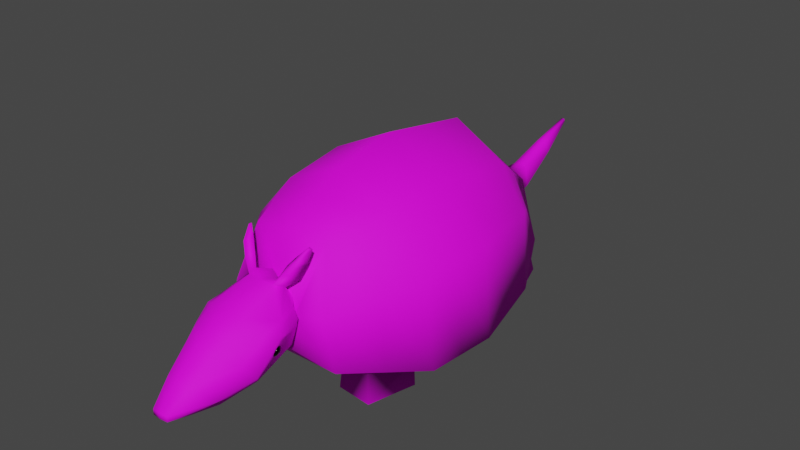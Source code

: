 # Source: dilloRig.blend  (saved by Blender 2.80.51; exported with 4.5.12 LTS)
import bpy
from mathutils import Matrix  # noqa: F401  (used for matrix-valued properties, if any)

bpy.ops.wm.read_factory_settings(use_empty=True)
scene = bpy.context.scene
scene.name = 'Scene'

# ---- collections
col_collection = bpy.data.collections.new('Collection'); scene.collection.children.link(col_collection)

# ---- images (referenced by path relative to the original .blend; pixels are not part of the script)
import os
ASSET_DIR = os.environ.get("B2B_ASSET_DIR", "")  # directory of the original .blend (textures are referenced by path, not embedded)
HERE = os.path.dirname(os.path.abspath(__file__))  # packed textures are extracted next to this script under _unpacked/

def load_image(name, relpath, width, height, colorspace="sRGB"):
    """Load a texture the original file referenced (path relative to the .blend, or extracted next to this script)."""
    p = next((c for c in (os.path.join(HERE, relpath), os.path.join(ASSET_DIR, relpath)) if relpath and os.path.exists(c)), "")
    if p:
        img = bpy.data.images.load(p, check_existing=True)
        img.name = name
    else:  # same state as the original file: an image datablock whose file is absent (Cycles renders it pink)
        img = bpy.data.images.new(name, width, height)
        img.source = "FILE"
        img.filepath = "//" + (relpath or name)
    img.colorspace_settings.name = colorspace
    return img
img_dillodiffuse_baked = load_image('DilloDiffuse_Baked', 'DilloDiffuse_Baked.png', 1024, 1024, 'sRGB')

# ---- materials (node trees are filled in below, after node groups)
mat_dillomat = bpy.data.materials.new('DilloMat')
mat_dillomat.roughness = 0.25
mat_eyemat = bpy.data.materials.new('EyeMat')
mat_eyemat.roughness = 0.25
mat_eyelid = bpy.data.materials.new('Eyelid')
mat_eyelid.roughness = 0.25

# ---- material node trees
mat_dillomat.use_nodes = True; mat_dillomat.node_tree.nodes.clear()
_N = mat_dillomat.node_tree.nodes; _L = mat_dillomat.node_tree.links
n0 = _N.new('ShaderNodeOutputMaterial'); n0.name = 'Material Output'; n0.location = (517, 300)
n1 = _N.new('ShaderNodeBsdfPrincipled'); n1.name = 'Principled BSDF'; n1.location = (227, 300)
n1.distribution = 'GGX'
n1.subsurface_method = 'BURLEY'
n1.inputs[2].default_value = 0.7508
n1.inputs[3].default_value = 1.45
n1.inputs[13].default_value = 0.2405
n2 = _N.new('ShaderNodeTexImage'); n2.name = 'Image Texture.002'; n2.location = (-144, 261)
n2.image = img_dillodiffuse_baked
_L.new(n1.outputs[0], n0.inputs[0])
_L.new(n2.outputs[0], n1.inputs[0])
n0.is_active_output = True
mat_eyemat.use_nodes = True; mat_eyemat.node_tree.nodes.clear()
_N = mat_eyemat.node_tree.nodes; _L = mat_eyemat.node_tree.links
n0 = _N.new('ShaderNodeOutputMaterial'); n0.name = 'Material Output'; n0.location = (300, 300)
n1 = _N.new('ShaderNodeBsdfPrincipled'); n1.name = 'Principled BSDF'; n1.location = (10, 300)
n1.distribution = 'GGX'
n1.subsurface_method = 'BURLEY'
n1.inputs[0].default_value = (0.0, 0.0, 0.0, 1.0)
n1.inputs[1].default_value = 0.593
n1.inputs[2].default_value = 0.1683
n1.inputs[3].default_value = 1.45
_L.new(n1.outputs[0], n0.inputs[0])
n0.is_active_output = True
mat_eyelid.use_nodes = True; mat_eyelid.node_tree.nodes.clear()
_N = mat_eyelid.node_tree.nodes; _L = mat_eyelid.node_tree.links
n0 = _N.new('ShaderNodeOutputMaterial'); n0.name = 'Material Output'; n0.location = (300, 300)
n1 = _N.new('ShaderNodeBsdfPrincipled'); n1.name = 'Principled BSDF'; n1.location = (10, 300)
n1.distribution = 'GGX'
n1.subsurface_method = 'BURLEY'
n1.inputs[3].default_value = 1.45
_L.new(n1.outputs[0], n0.inputs[0])
n0.is_active_output = True

# ---- world
world_world = bpy.data.worlds.new('World'); scene.world = world_world
world_world.use_nodes = True; world_world.node_tree.nodes.clear()
_N = world_world.node_tree.nodes; _L = world_world.node_tree.links
n0 = _N.new('ShaderNodeOutputWorld'); n0.name = 'World Output'; n0.location = (300, 300)
n1 = _N.new('ShaderNodeBackground'); n1.name = 'Background'; n1.location = (10, 300)
n1.inputs[0].default_value = (0.05088, 0.05088, 0.05088, 1.0)
_L.new(n1.outputs[0], n0.inputs[0])
n0.is_active_output = True
world_world.color = (0.05088, 0.05088, 0.05088)
world_world.use_sun_shadow = False
world_world.sun_shadow_jitter_overblur = 0.0

# ---- meshes
me_cube_001 = bpy.data.meshes.new('Cube.001')
me_cube_001.from_pydata([(0.7152, -1.573, 0.4137), (0.4486, -1.382, 1.616), (1.389, 0.0137, 0.3165), (0.7318, 0.07875, 1.846), (0.6984, 1.878, 0.469), (0.2832, 2.191, 1.007), (1.246, 0.05148, 1.32), (0.5954, -1.587, 0.9885), (0.4534, 2.077, 0.7245), (0.1695, -2.564, 0.3593), (0.09537, -3.115, 0.4976), (0.3486, -1.781, 0.7013), (0.1486, -1.719, 1.335), (0.3194, -2.214, 0.4998), (0.186, -2.606, 0.9102), (0.09574, -3.116, 0.4386), (0.4483, -2.331, 0.6479), (0.3767, -1.711, 0.9704), (0.4904, -2.194, 0.8365), (0.2206, -2.244, 1.156), (0.4944, -2.061, 0.9722), (0.3718, -2.444, 0.7942), (0.359, -1.717, 0.8701), (0.4145, -2.096, 0.7377), (0.4198, -1.963, 0.8729), (1.277, -0.7551, 0.2654), (0.6655, -0.7088, 1.777), (1.128, -0.7282, 1.244), (1.109, 1.089, 0.3107), (0.6442, 1.214, 1.65), (0.9926, 1.161, 1.188), (0.198, -1.699, 0.5738), (0.2452, -1.641, 1.141), (0.2834, -1.668, 0.9322), (0.5593, 1.089, 0.3107), (0.9224, 1.089, 0.3107), (1.108, 0.0137, 0.3165), (0.5991, 0.0137, 0.3165), (1.023, -0.7551, 0.2654), (0.6229, -0.7551, 0.2654), (0.5829, 1.878, 0.4526), (0.3699, 1.879, 0.4223), (0.4769, -1.204, 0.3467), (0.8324, -1.239, 0.3531), (0.4414, 1.517, 0.3166), (0.7323, 1.57, 0.3545), (0.1832, 2.066, 0.6959), (1.044, -0.7675, 0.001069), (0.5419, -0.7695, 0.002577), (0.4893, -1.281, 0.002454), (0.9061, -1.324, 0.001668), (0.2342, -1.717, 1.26), (0.6365, 1.983, 0.003286), (0.3341, 1.974, 0.003908), (0.4192, 1.604, -0.0003044), (0.7462, 1.67, 0.0008183), (0.111, 2.202, 0.9833), (0.1551, 2.498, 0.7818), (0.0795, 2.548, 0.9964), (0.1067, 3.008, 1.042), (0.05297, 3.005, 1.163), (0.02907, 3.483, 1.288), (0.01933, 3.482, 1.317), (0.1573, -1.805, 1.295), (0.1773, -1.696, 1.277), (0.386, -1.525, 1.664), (0.4272, -1.525, 1.651), (0.3951, -1.558, 1.66), (0.4047, -1.517, 1.648), (0.2636, -1.622, 1.37), (0.3292, -1.561, 1.514), (0.3973, -1.563, 1.507), (0.3438, -1.632, 1.344), (0.263, -1.75, 1.425), (0.3463, -1.682, 1.545), (0.2964, -1.601, 1.567), (0.2166, -1.66, 1.466), (1.333, -0.3707, 0.291), (0.6986, -0.315, 1.811), (1.187, -0.3384, 1.282), (0.611, -0.3707, 0.291), (1.066, -0.3707, 0.291), (1.249, 0.5512, 0.3136), (0.688, 0.6462, 1.748), (1.119, 0.6064, 1.254), (0.5792, 0.5512, 0.3136), (1.015, 0.5512, 0.3136), (0.9038, 1.483, 0.3899), (0.4637, 1.702, 1.328), (0.723, 1.619, 0.9564), (0.5555, -1.05, 1.695), (0.8985, -1.098, 1.134), (0.9937, -1.168, 0.3402), (0.3373, -1.573, 0.4137), (0.3611, 2.073, 0.7147), (0.2322, 2.179, 0.9543), (0.2444, -2.389, 0.4295), (0.2858, -2.676, 0.5113), (0.2478, -2.797, 0.6338), (0.1473, -2.877, 0.7042), (0.4119, -2.126, 1.044), (0.3962, -2.293, 0.9165), (0.3277, -1.713, 1.07), (0.4064, -1.945, 1.07), (0.3334, -2.006, 0.5967), (0.1298, -2.857, 0.3949), (0.3673, -2.255, 0.5511), (0.2673, -2.532, 0.4672), (0.2046, -2.45, 1.03), (0.2639, -1.654, 1.039), (0.2309, -1.846, 1.235), (0.0, -1.573, 0.4137), (0.0, -1.391, 1.681), (0.0, 0.0137, 0.3165), (0.0, 0.08925, 2.205), (-0.7152, -1.573, 0.4137), (-0.4486, -1.382, 1.616), (-1.389, 0.0137, 0.3165), (-0.7318, 0.07875, 1.846), (0.0, 1.88, 0.3697), (-0.6984, 1.878, 0.469), (-0.2832, 2.191, 1.007), (-1.246, 0.05148, 1.32), (-0.5954, -1.587, 0.9885), (0.0, 2.031, 0.6166), (-0.4534, 2.077, 0.7245), (0.0, -1.648, 1.352), (0.0, -1.823, 0.5428), (0.0, -3.12, 0.5011), (0.0, -2.57, 0.3336), (-0.1695, -2.564, 0.3593), (-0.09537, -3.115, 0.4976), (-0.3486, -1.781, 0.7013), (-0.1486, -1.719, 1.335), (0.0, -2.632, 0.9726), (0.0, -2.186, 0.4209), (-0.3194, -2.214, 0.4998), (-0.186, -2.606, 0.9102), (-0.09574, -3.116, 0.4386), (0.0, -3.125, 0.436), (-0.4483, -2.331, 0.6479), (-0.3767, -1.711, 0.9704), (-0.4904, -2.194, 0.8365), (-0.2206, -2.244, 1.156), (-0.4944, -2.061, 0.9722), (0.0, -2.234, 1.212), (-0.3718, -2.444, 0.7942), (-0.359, -1.717, 0.8701), (-0.4145, -2.096, 0.7377), (-0.4198, -1.963, 0.8729), (0.0, -0.7551, 0.2654), (0.0, -0.7014, 2.068), (-1.277, -0.7551, 0.2654), (-0.6655, -0.7088, 1.777), (-1.128, -0.7282, 1.244), (-1.109, 1.089, 0.3107), (-0.6442, 1.214, 1.65), (0.0, 1.234, 2.014), (0.0, 1.089, 0.3107), (-0.9926, 1.161, 1.188), (0.0, -1.699, 0.5359), (0.0, -1.57, 1.222), (-0.198, -1.699, 0.5738), (-0.2452, -1.641, 1.141), (-0.2834, -1.668, 0.9322), (-0.5593, 1.089, 0.3107), (-0.9224, 1.089, 0.3107), (-1.108, 0.0137, 0.3165), (-0.5991, 0.0137, 0.3165), (-1.023, -0.7551, 0.2654), (-0.6229, -0.7551, 0.2654), (-0.5829, 1.878, 0.4526), (-0.3699, 1.879, 0.4223), (-0.4769, -1.204, 0.3467), (-0.8324, -1.239, 0.3531), (-0.4414, 1.517, 0.3166), (-0.7323, 1.57, 0.3545), (0.0, 1.471, 0.3392), (0.0, 2.253, 1.079), (-0.1832, 2.066, 0.6959), (-1.044, -0.7675, 0.001069), (-0.5419, -0.7695, 0.002577), (-0.4893, -1.281, 0.002454), (-0.9061, -1.324, 0.001668), (-0.2342, -1.717, 1.26), (-0.6365, 1.983, 0.003286), (-0.3341, 1.974, 0.003908), (-0.4192, 1.604, -0.0003044), (-0.7462, 1.67, 0.0008183), (0.0, 2.226, 1.017), (-0.111, 2.202, 0.9833), (0.0, 2.474, 0.6269), (-0.1551, 2.498, 0.7818), (0.0, 2.563, 1.033), (-0.0795, 2.548, 0.9964), (0.0, 3.02, 0.914), (-0.1067, 3.008, 1.042), (0.0, 3.007, 1.183), (-0.05297, 3.005, 1.163), (0.0, 3.484, 1.284), (-0.02907, 3.483, 1.288), (0.0, 3.482, 1.32), (-0.01933, 3.482, 1.317), (-0.1573, -1.805, 1.295), (-0.1773, -1.696, 1.277), (-0.386, -1.525, 1.664), (-0.4272, -1.525, 1.651), (-0.3951, -1.558, 1.66), (-0.4047, -1.517, 1.648), (-0.2636, -1.622, 1.37), (-0.3292, -1.561, 1.514), (-0.3973, -1.563, 1.507), (-0.3438, -1.632, 1.344), (-0.263, -1.75, 1.425), (-0.3463, -1.682, 1.545), (-0.2964, -1.601, 1.567), (-0.2166, -1.66, 1.466), (0.0, -0.3061, 2.136), (-1.333, -0.3707, 0.291), (0.0, -0.3707, 0.291), (-0.6986, -0.315, 1.811), (-1.187, -0.3384, 1.282), (-0.611, -0.3707, 0.291), (-1.066, -0.3707, 0.291), (0.0, 0.6615, 2.109), (-1.249, 0.5512, 0.3136), (-0.688, 0.6462, 1.748), (0.0, 0.5512, 0.3136), (-1.119, 0.6064, 1.254), (-0.5792, 0.5512, 0.3136), (-1.015, 0.5512, 0.3136), (-0.9038, 1.483, 0.3899), (-0.4637, 1.702, 1.328), (-0.723, 1.619, 0.9564), (0.0, 1.777, 1.516), (-0.5555, -1.05, 1.695), (0.0, -1.056, 1.869), (-0.8985, -1.098, 1.134), (-0.9937, -1.168, 0.3402), (0.0, -1.185, 0.3433), (-0.3373, -1.573, 0.4137), (-0.3611, 2.073, 0.7147), (-0.2322, 2.179, 0.9543), (0.0, -2.378, 0.3772), (-0.2444, -2.389, 0.4295), (-0.2858, -2.676, 0.5113), (-0.2478, -2.797, 0.6338), (-0.1473, -2.877, 0.7042), (0.0, -2.892, 0.7406), (-0.4119, -2.126, 1.044), (-0.3962, -2.293, 0.9165), (-0.3277, -1.713, 1.07), (-0.4064, -1.945, 1.07), (0.0, -1.985, 0.4883), (-0.3334, -2.006, 0.5967), (-0.1298, -2.857, 0.3949), (-0.3673, -2.255, 0.5511), (-0.2673, -2.532, 0.4672), (0.0, -2.902, 0.3863), (0.0, -2.442, 1.087), (-0.2046, -2.45, 1.03), (-0.2639, -1.654, 1.039), (-0.2309, -1.846, 1.235), (0.0, -1.824, 1.31), (0.4404, -2.006, 0.798), (0.4193, -1.994, 0.8077), (0.4065, -2.016, 0.814), (0.4304, -2.019, 0.7692), (0.4052, -2.012, 0.767), (0.3966, -2.029, 0.7852), (0.4322, -2.049, 0.7549), (0.4077, -2.054, 0.7468), (0.3984, -2.058, 0.7709), (0.4446, -2.078, 0.7635), (0.4253, -2.095, 0.7588), (0.4108, -2.088, 0.7794), (0.4096, -2.06, 0.8132), (0.4604, -2.09, 0.7899), (0.4477, -2.112, 0.7962), (0.4266, -2.099, 0.8058), (0.4574, -2.046, 0.7906), (0.4704, -2.077, 0.8187), (0.4618, -2.094, 0.8369), (0.4366, -2.087, 0.8346), (0.4686, -2.047, 0.833), (0.4593, -2.052, 0.8571), (0.4348, -2.057, 0.8489), (0.4562, -2.018, 0.8244), (0.4417, -2.011, 0.845), (0.4224, -2.028, 0.8404), (-0.4404, -2.006, 0.798), (-0.4193, -1.994, 0.8077), (-0.4065, -2.016, 0.814), (-0.4304, -2.019, 0.7692), (-0.4052, -2.012, 0.767), (-0.3966, -2.029, 0.7852), (-0.4322, -2.049, 0.7549), (-0.4077, -2.054, 0.7468), (-0.3984, -2.058, 0.7709), (-0.4446, -2.078, 0.7635), (-0.4253, -2.095, 0.7588), (-0.4108, -2.088, 0.7794), (-0.4096, -2.06, 0.8132), (-0.4604, -2.09, 0.7899), (-0.4477, -2.112, 0.7962), (-0.4266, -2.099, 0.8058), (-0.4574, -2.046, 0.7906), (-0.4704, -2.077, 0.8187), (-0.4618, -2.094, 0.8369), (-0.4366, -2.087, 0.8346), (-0.4686, -2.047, 0.833), (-0.4593, -2.052, 0.8571), (-0.4348, -2.057, 0.8489), (-0.4562, -2.018, 0.8244), (-0.4417, -2.011, 0.845), (-0.4224, -2.028, 0.8404)], [], [(157, 29, 88, 234), (27, 26, 90, 91), (150, 39, 42, 239), (26, 151, 236, 90), (189, 56, 58, 193), (89, 87, 4, 8), (87, 45, 40, 4), (88, 89, 8, 5), (119, 124, 46, 41), (25, 27, 91, 92), (15, 139, 258, 105), (21, 14, 99, 98), (13, 135, 253, 104), (14, 134, 248, 99), (96, 243, 135, 13), (105, 107, 97, 15), (19, 108, 101, 100), (96, 107, 105, 9), (10, 128, 139, 15), (20, 24, 22, 17), (75, 74, 67, 65), (12, 126, 263, 63), (18, 23, 24, 20), (19, 145, 259, 108), (97, 98, 10, 15), (77, 79, 27, 25), (24, 11, 22), (104, 23, 106, 13), (78, 217, 151, 26), (219, 80, 39, 150), (79, 78, 26, 27), (83, 84, 30, 29), (82, 86, 35, 28), (84, 82, 28, 30), (224, 83, 29, 157), (21, 16, 18, 101), (111, 93, 31, 160), (1, 112, 161, 32), (0, 7, 33, 31), (7, 1, 32, 109, 33), (11, 127, 160, 31), (22, 33, 17), (17, 33, 109, 102), (126, 12, 64, 32, 161), (41, 40, 52, 53), (95, 56, 178, 5), (43, 38, 25, 92), (43, 42, 49, 50), (86, 36, 37, 85), (85, 37, 113, 227), (45, 35, 34, 44), (41, 44, 177, 119), (80, 37, 36, 81), (81, 36, 2, 77), (47, 50, 49, 48), (177, 44, 34, 158), (46, 56, 95, 94), (42, 39, 48, 49), (39, 38, 47, 48), (38, 43, 50, 47), (110, 103, 51), (32, 64, 51), (51, 103, 102), (52, 55, 54, 53), (44, 41, 53, 54), (45, 44, 54, 55), (40, 45, 55, 52), (193, 58, 60, 197), (56, 189, 178), (46, 124, 191, 57), (56, 46, 57, 58), (197, 60, 62, 201), (57, 191, 195, 59), (58, 57, 59, 60), (199, 201, 62, 61), (59, 195, 199, 61), (60, 59, 61, 62), (65, 67, 66), (71, 70, 68, 66), (63, 19, 110), (66, 68, 65), (74, 71, 66, 67), (70, 75, 65, 68), (64, 12, 76, 69), (69, 76, 75, 70), (63, 51, 72, 73), (73, 72, 71, 74), (51, 64, 69, 72), (72, 69, 70, 71), (12, 63, 73, 76), (76, 73, 74, 75), (38, 81, 77, 25), (39, 80, 81, 38), (6, 3, 78, 79), (113, 37, 80, 219), (3, 114, 217, 78), (2, 6, 79, 77), (34, 85, 227, 158), (35, 86, 85, 34), (114, 3, 83, 224), (6, 2, 82, 84), (2, 36, 86, 82), (3, 6, 84, 83), (29, 30, 89, 88), (30, 28, 87, 89), (28, 35, 45, 87), (234, 88, 5, 178), (0, 43, 92), (92, 91, 7, 0), (90, 236, 112, 1), (91, 90, 1, 7), (42, 93, 111, 239), (41, 46, 94, 40), (93, 42, 43, 0), (31, 93, 0), (94, 8, 4, 40), (94, 95, 5, 8), (11, 31, 33, 22), (23, 104, 11, 24), (16, 21, 98, 97), (13, 106, 107, 96), (9, 129, 243, 96), (99, 248, 128, 10), (98, 99, 10), (102, 103, 20, 17), (103, 100, 20), (100, 101, 18, 20), (104, 253, 127, 11), (23, 18, 16, 106), (14, 21, 101, 108), (107, 106, 16, 97), (105, 258, 129, 9), (108, 259, 134, 14), (19, 100, 103, 110), (102, 109, 32, 51), (51, 63, 110), (63, 263, 145, 19), (157, 234, 232, 156), (154, 237, 235, 153), (150, 239, 173, 170), (153, 235, 236, 151), (189, 193, 194, 190), (233, 125, 120, 231), (231, 120, 171, 176), (232, 121, 125, 233), (119, 172, 179, 124), (152, 238, 237, 154), (138, 255, 258, 139), (146, 246, 247, 137), (136, 254, 253, 135), (137, 247, 248, 134), (244, 136, 135, 243), (255, 138, 245, 257), (143, 249, 250, 260), (244, 130, 255, 257), (131, 138, 139, 128), (144, 141, 147, 149), (215, 205, 207, 214), (133, 203, 263, 126), (142, 144, 149, 148), (143, 260, 259, 145), (245, 138, 131, 246), (218, 152, 154, 221), (149, 147, 132), (254, 136, 256, 148), (220, 153, 151, 217), (219, 150, 170, 222), (221, 154, 153, 220), (226, 156, 159, 228), (225, 155, 166, 230), (228, 159, 155, 225), (224, 157, 156, 226), (146, 250, 142, 140), (111, 160, 162, 240), (116, 163, 161, 112), (115, 162, 164, 123), (123, 164, 261, 163, 116), (132, 162, 160, 127), (147, 141, 164), (141, 251, 261, 164), (126, 161, 163, 204, 133), (172, 186, 185, 171), (242, 121, 178, 190), (174, 238, 152, 169), (174, 183, 182, 173), (230, 229, 168, 167), (229, 227, 113, 168), (176, 175, 165, 166), (172, 119, 177, 175), (222, 223, 167, 168), (223, 218, 117, 167), (180, 181, 182, 183), (177, 158, 165, 175), (179, 241, 242, 190), (173, 182, 181, 170), (170, 181, 180, 169), (169, 180, 183, 174), (262, 184, 252), (163, 184, 204), (184, 251, 252), (185, 186, 187, 188), (175, 187, 186, 172), (176, 188, 187, 175), (171, 185, 188, 176), (193, 197, 198, 194), (190, 178, 189), (179, 192, 191, 124), (190, 194, 192, 179), (197, 201, 202, 198), (192, 196, 195, 191), (194, 198, 196, 192), (199, 200, 202, 201), (196, 200, 199, 195), (198, 202, 200, 196), (205, 206, 207), (211, 206, 208, 210), (203, 262, 143), (206, 205, 208), (214, 207, 206, 211), (210, 208, 205, 215), (204, 209, 216, 133), (209, 210, 215, 216), (203, 213, 212, 184), (213, 214, 211, 212), (184, 212, 209, 204), (212, 211, 210, 209), (133, 216, 213, 203), (216, 215, 214, 213), (169, 152, 218, 223), (170, 169, 223, 222), (122, 221, 220, 118), (113, 219, 222, 168), (118, 220, 217, 114), (117, 218, 221, 122), (165, 158, 227, 229), (166, 165, 229, 230), (114, 224, 226, 118), (122, 228, 225, 117), (117, 225, 230, 167), (118, 226, 228, 122), (156, 232, 233, 159), (159, 233, 231, 155), (155, 231, 176, 166), (234, 178, 121, 232), (115, 238, 174), (238, 115, 123, 237), (235, 116, 112, 236), (237, 123, 116, 235), (173, 239, 111, 240), (172, 171, 241, 179), (240, 115, 174, 173), (162, 115, 240), (241, 171, 120, 125), (241, 125, 121, 242), (132, 147, 164, 162), (148, 149, 132, 254), (140, 245, 246, 146), (136, 244, 257, 256), (130, 244, 243, 129), (247, 131, 128, 248), (246, 131, 247), (251, 141, 144, 252), (252, 144, 249), (249, 144, 142, 250), (254, 132, 127, 253), (148, 256, 140, 142), (137, 260, 250, 146), (257, 245, 140, 256), (255, 130, 129, 258), (260, 137, 134, 259), (143, 262, 252, 249), (251, 184, 163, 261), (184, 262, 203), (203, 143, 145, 263), (266, 265, 268, 269), (264, 280, 267), (276, 266, 269), (265, 264, 267, 268), (269, 268, 271, 272), (267, 280, 270), (276, 269, 272), (268, 267, 270, 271), (272, 271, 274, 275), (270, 280, 273), (276, 272, 275), (271, 270, 273, 274), (275, 274, 278, 279), (273, 280, 277), (276, 275, 279), (274, 273, 277, 278), (278, 277, 281, 282), (279, 278, 282, 283), (277, 280, 281), (276, 279, 283), (276, 283, 286), (282, 281, 284, 285), (283, 282, 285, 286), (281, 280, 284), (276, 286, 289), (285, 284, 287, 288), (286, 285, 288, 289), (284, 280, 287), (276, 289, 266), (288, 287, 264, 265), (289, 288, 265, 266), (287, 280, 264), (292, 295, 294, 291), (290, 293, 306), (302, 295, 292), (291, 294, 293, 290), (295, 298, 297, 294), (293, 296, 306), (302, 298, 295), (294, 297, 296, 293), (298, 301, 300, 297), (296, 299, 306), (302, 301, 298), (297, 300, 299, 296), (301, 305, 304, 300), (299, 303, 306), (302, 305, 301), (300, 304, 303, 299), (304, 308, 307, 303), (305, 309, 308, 304), (303, 307, 306), (302, 309, 305), (302, 312, 309), (308, 311, 310, 307), (309, 312, 311, 308), (307, 310, 306), (302, 315, 312), (311, 314, 313, 310), (312, 315, 314, 311), (310, 313, 306), (302, 292, 315), (314, 291, 290, 313), (315, 292, 291, 314), (313, 290, 306)])
me_cube_001.polygons.foreach_set('use_smooth', [True] * 338)
me_cube_001.polygons.foreach_set('material_index', [0, 0, 0, 0, 0, 0, 0, 0, 0, 0, 0, 0, 0, 0, 0, 0, 0, 0, 0, 0, 0, 0, 0, 0, 0, 0, 0, 0, 0, 0, 0, 0, 0, 0, 0, 0, 0, 0, 0, 0, 0, 0, 0, 0, 0, 0, 0, 0, 0, 0, 0, 0, 0, 0, 0, 0, 0, 0, 0, 0, 0, 0, 0, 0, 0, 0, 0, 0, 0, 0, 0, 0, 0, 0, 0, 0, 0, 0, 0, 0, 0, 0, 0, 0, 0, 0, 0, 0, 0, 0, 0, 0, 0, 0, 0, 0, 0, 0, 0, 0, 0, 0, 0, 0, 0, 0, 0, 0, 0, 0, 0, 0, 0, 0, 0, 0, 0, 0, 0, 0, 0, 0, 0, 0, 0, 0, 0, 0, 0, 0, 0, 0, 0, 0, 0, 0, 0, 0, 0, 0, 0, 0, 0, 0, 0, 0, 0, 0, 0, 0, 0, 0, 0, 0, 0, 0, 0, 0, 0, 0, 0, 0, 0, 0, 0, 0, 0, 0, 0, 0, 0, 0, 0, 0, 0, 0, 0, 0, 0, 0, 0, 0, 0, 0, 0, 0, 0, 0, 0, 0, 0, 0, 0, 0, 0, 0, 0, 0, 0, 0, 0, 0, 0, 0, 0, 0, 0, 0, 0, 0, 0, 0, 0, 0, 0, 0, 0, 0, 0, 0, 0, 0, 0, 0, 0, 0, 0, 0, 0, 0, 0, 0, 0, 0, 0, 0, 0, 0, 0, 0, 0, 0, 0, 0, 0, 0, 0, 0, 0, 0, 0, 0, 0, 0, 0, 0, 0, 0, 0, 0, 0, 0, 0, 0, 0, 0, 0, 0, 0, 0, 0, 0, 0, 0, 1, 1, 1, 1, 1, 1, 1, 1, 1, 1, 1, 1, 1, 1, 1, 1, 1, 1, 1, 1, 1, 1, 1, 1, 1, 1, 1, 1, 1, 1, 1, 1, 1, 1, 1, 1, 1, 1, 1, 1, 1, 1, 1, 1, 1, 1, 1, 1, 1, 1, 1, 1, 1, 1, 1, 1, 1, 1, 1, 1, 1, 1, 1, 1])
_uv = me_cube_001.uv_layers.new(name='UVMap')
_uv.uv.foreach_set('vector', [0.02359, 0.6222, 0.1574, 0.6094, 0.1775, 0.7163, 0.08796, 0.7511, 0.2793, 0.2883, 0.1653, 0.2806, 0.1678, 0.2193, 0.2791, 0.2134, 0.7147, 0.1934, 0.6041, 0.1935, 0.63, 0.1126, 0.7146, 0.1158, 0.1653, 0.2806, 0.03914, 0.2574, 0.0699, 0.1883, 0.1678, 0.2193, 0.8729, 0.3358, 0.8919, 0.3277, 0.8987, 0.3902, 0.8834, 0.3951, 0.2621, 0.7064, 0.3775, 0.7026, 0.3366, 0.7797, 0.2671, 0.8161, 0.5544, 0.5922, 0.5859, 0.6055, 0.6104, 0.6628, 0.5897, 0.6631, 0.1775, 0.7163, 0.2621, 0.7064, 0.2671, 0.8161, 0.2015, 0.8293, 0.7146, 0.6613, 0.7093, 0.7122, 0.6754, 0.7239, 0.6485, 0.6621, 0.4489, 0.2719, 0.2793, 0.2883, 0.2791, 0.2134, 0.4189, 0.1838, 0.8669, 0.9065, 0.8548, 0.9184, 0.829, 0.8872, 0.8424, 0.867, 0.7704, 0.4692, 0.8178, 0.4808, 0.8204, 0.5414, 0.7947, 0.5369, 0.8136, 0.7536, 0.7601, 0.7763, 0.7456, 0.7404, 0.8036, 0.7146, 0.8178, 0.4808, 0.8535, 0.4791, 0.8482, 0.5426, 0.8204, 0.5414, 0.8153, 0.7885, 0.7755, 0.8085, 0.7601, 0.7763, 0.8136, 0.7536, 0.8424, 0.867, 0.8352, 0.8053, 0.855, 0.8227, 0.8669, 0.9065, 0.8126, 0.404, 0.8162, 0.4458, 0.7694, 0.4341, 0.7698, 0.3968, 0.8153, 0.7885, 0.8352, 0.8053, 0.8424, 0.867, 0.817, 0.8229, 0.821, 0.5928, 0.8359, 0.5988, 0.8303, 0.6101, 0.8149, 0.6009, 0.8669, 0.6763, 0.8384, 0.6752, 0.8062, 0.6425, 0.8192, 0.6296, 0.9403, 0.6628, 0.9256, 0.6605, 0.9451, 0.6382, 0.9502, 0.6413, 0.8109, 0.3051, 0.8354, 0.2885, 0.84, 0.3205, 0.8116, 0.3221, 0.8649, 0.7104, 0.8365, 0.7094, 0.8384, 0.6752, 0.8669, 0.6763, 0.8126, 0.404, 0.8517, 0.395, 0.8535, 0.4388, 0.8162, 0.4458, 0.7642, 0.5364, 0.7947, 0.5369, 0.821, 0.5928, 0.8149, 0.6009, 0.4489, 0.3446, 0.2758, 0.3524, 0.2793, 0.2883, 0.4489, 0.2719, 0.8384, 0.6752, 0.7916, 0.6717, 0.8062, 0.6425, 0.8036, 0.7146, 0.8365, 0.7094, 0.8277, 0.7526, 0.8136, 0.7536, 0.1576, 0.3462, 0.02258, 0.3299, 0.03914, 0.2574, 0.1653, 0.2806, 0.7147, 0.2618, 0.6063, 0.2618, 0.6041, 0.1935, 0.7147, 0.1934, 0.2758, 0.3524, 0.1576, 0.3462, 0.1653, 0.2806, 0.2793, 0.2883, 0.1528, 0.5101, 0.2644, 0.5085, 0.2553, 0.6049, 0.1574, 0.6094, 0.4933, 0.4256, 0.5347, 0.4256, 0.5512, 0.521, 0.5181, 0.521, 0.2644, 0.5085, 0.4342, 0.5209, 0.4151, 0.624, 0.2553, 0.6049, 0.01256, 0.5127, 0.1528, 0.5101, 0.1574, 0.6094, 0.02359, 0.6222, 0.7704, 0.4692, 0.7343, 0.4695, 0.7416, 0.4271, 0.7694, 0.4341, 0.7146, 0.04588, 0.6547, 0.04593, 0.6794, 0.009737, 0.7148, 0.01471, 0.1722, 0.1611, 0.104, 0.1241, 0.1639, 0.05296, 0.2119, 0.06979, 0.3858, 0.09683, 0.2761, 0.1059, 0.2692, 0.04501, 0.3287, 0.009737, 0.2761, 0.1059, 0.1722, 0.1611, 0.2119, 0.06979, 0.2294, 0.06017, 0.2477, 0.05014, 0.9627, 0.8282, 0.9359, 0.8938, 0.9151, 0.8845, 0.9306, 0.8508, 0.959, 0.795, 0.9424, 0.7838, 0.9611, 0.7764, 0.9611, 0.7764, 0.9424, 0.7838, 0.9377, 0.7642, 0.9532, 0.7575, 0.8988, 0.6965, 0.9284, 0.7035, 0.9296, 0.716, 0.9324, 0.7457, 0.8888, 0.7226, 0.6689, 0.8281, 0.6741, 0.8659, 0.5923, 0.8752, 0.5929, 0.8216, 0.6617, 0.7726, 0.6824, 0.7811, 0.7001, 0.8022, 0.6516, 0.7811, 0.5669, 0.1062, 0.5332, 0.1935, 0.4881, 0.1936, 0.5383, 0.1191, 0.9345, 0.1964, 0.9479, 0.2582, 0.8863, 0.2691, 0.8692, 0.1969, 0.5347, 0.4256, 0.5181, 0.3302, 0.6085, 0.3302, 0.6121, 0.4255, 0.6121, 0.4255, 0.6085, 0.3302, 0.7148, 0.3301, 0.7148, 0.4255, 0.5859, 0.6055, 0.5512, 0.521, 0.6157, 0.5207, 0.6368, 0.5958, 0.6485, 0.6621, 0.6368, 0.5958, 0.7144, 0.5889, 0.7146, 0.6613, 0.6063, 0.2618, 0.6085, 0.3302, 0.5181, 0.3302, 0.5257, 0.2619, 0.5257, 0.2619, 0.5181, 0.3302, 0.4684, 0.3303, 0.4782, 0.2619, 0.8862, 0.09664, 0.8692, 0.1969, 0.795, 0.1948, 0.7975, 0.1037, 0.7144, 0.5889, 0.6368, 0.5958, 0.6157, 0.5207, 0.7148, 0.5209, 0.6754, 0.7239, 0.6824, 0.7811, 0.6617, 0.7726, 0.6438, 0.7242, 0.7343, 0.1797, 0.7493, 0.09621, 0.7975, 0.1037, 0.795, 0.1948, 0.9479, 0.03371, 0.9328, 0.1029, 0.8862, 0.09664, 0.9055, 0.009737, 0.9328, 0.1029, 0.9345, 0.1964, 0.8692, 0.1969, 0.8862, 0.09664, 0.7975, 0.3344, 0.7625, 0.3653, 0.7923, 0.3113, 0.9324, 0.7457, 0.9296, 0.716, 0.9401, 0.7208, 0.7923, 0.3113, 0.7625, 0.3653, 0.7556, 0.3219, 0.5923, 0.8752, 0.6087, 0.9317, 0.5502, 0.9401, 0.5387, 0.8739, 0.4974, 0.9649, 0.4684, 0.9034, 0.5387, 0.8739, 0.5502, 0.9401, 0.6737, 0.9289, 0.6741, 0.9817, 0.6163, 0.9903, 0.6087, 0.9317, 0.6741, 0.8659, 0.6737, 0.9289, 0.6087, 0.9317, 0.5923, 0.8752, 0.8834, 0.3951, 0.8987, 0.3902, 0.8916, 0.4768, 0.8817, 0.4782, 0.6824, 0.7811, 0.7013, 0.7903, 0.7001, 0.8022, 0.9398, 0.2952, 0.975, 0.2885, 0.975, 0.367, 0.9365, 0.3727, 0.8919, 0.3277, 0.9398, 0.2952, 0.9365, 0.3727, 0.8987, 0.3902, 0.8817, 0.4782, 0.8916, 0.4768, 0.8872, 0.5652, 0.8838, 0.5655, 0.9365, 0.3727, 0.975, 0.367, 0.9436, 0.4717, 0.9139, 0.4715, 0.8987, 0.3902, 0.9365, 0.3727, 0.9139, 0.4715, 0.8916, 0.4768, 0.8853, 0.5716, 0.8838, 0.5655, 0.8872, 0.5652, 0.8901, 0.5697, 0.9139, 0.4715, 0.9436, 0.4717, 0.8973, 0.5657, 0.8924, 0.564, 0.8916, 0.4768, 0.9139, 0.4715, 0.8924, 0.564, 0.8872, 0.5652, 0.9502, 0.6413, 0.9451, 0.6382, 0.9555, 0.6348, 0.9627, 0.6658, 0.9512, 0.6678, 0.9548, 0.6405, 0.9588, 0.6391, 0.8116, 0.3221, 0.8126, 0.404, 0.7975, 0.3344, 0.9555, 0.6348, 0.9548, 0.6405, 0.9502, 0.6413, 0.9256, 0.6605, 0.9161, 0.6402, 0.9428, 0.6296, 0.9451, 0.6382, 0.9512, 0.6678, 0.9403, 0.6628, 0.9502, 0.6413, 0.9548, 0.6405, 0.9296, 0.716, 0.9203, 0.7074, 0.9313, 0.6827, 0.9448, 0.6949, 0.9448, 0.6949, 0.9313, 0.6827, 0.9403, 0.6628, 0.9512, 0.6678, 0.9027, 0.7111, 0.8864, 0.6944, 0.8914, 0.6637, 0.914, 0.682, 0.914, 0.682, 0.8914, 0.6637, 0.9161, 0.6402, 0.9256, 0.6605, 0.9401, 0.7208, 0.9296, 0.716, 0.9448, 0.6949, 0.9594, 0.6982, 0.9594, 0.6982, 0.9448, 0.6949, 0.9512, 0.6678, 0.9627, 0.6658, 0.9203, 0.7074, 0.9027, 0.7111, 0.914, 0.682, 0.9313, 0.6827, 0.9313, 0.6827, 0.914, 0.682, 0.9256, 0.6605, 0.9403, 0.6628, 0.5332, 0.1935, 0.5257, 0.2619, 0.4782, 0.2619, 0.4881, 0.1936, 0.6041, 0.1935, 0.6063, 0.2618, 0.5257, 0.2619, 0.5332, 0.1935, 0.2712, 0.4155, 0.1523, 0.4131, 0.1576, 0.3462, 0.2758, 0.3524, 0.7148, 0.3301, 0.6085, 0.3302, 0.6063, 0.2618, 0.7147, 0.2618, 0.1523, 0.4131, 0.009737, 0.4035, 0.02258, 0.3299, 0.1576, 0.3462, 0.4454, 0.4156, 0.2712, 0.4155, 0.2758, 0.3524, 0.4489, 0.3446, 0.6157, 0.5207, 0.6121, 0.4255, 0.7148, 0.4255, 0.7148, 0.5209, 0.5512, 0.521, 0.5347, 0.4256, 0.6121, 0.4255, 0.6157, 0.5207, 0.009737, 0.4035, 0.1523, 0.4131, 0.1528, 0.5101, 0.01256, 0.5127, 0.2712, 0.4155, 0.4454, 0.4156, 0.4342, 0.5209, 0.2644, 0.5085, 0.4684, 0.3303, 0.5181, 0.3302, 0.5347, 0.4256, 0.4933, 0.4256, 0.1523, 0.4131, 0.2712, 0.4155, 0.2644, 0.5085, 0.1528, 0.5101, 0.1574, 0.6094, 0.2553, 0.6049, 0.2621, 0.7064, 0.1775, 0.7163, 0.2553, 0.6049, 0.4151, 0.624, 0.3775, 0.7026, 0.2621, 0.7064, 0.5181, 0.521, 0.5512, 0.521, 0.5859, 0.6055, 0.5544, 0.5922, 0.08796, 0.7511, 0.1775, 0.7163, 0.2015, 0.8293, 0.1516, 0.8582, 0.5877, 0.04598, 0.5669, 0.1062, 0.5383, 0.1191, 0.4189, 0.1838, 0.2791, 0.2134, 0.2761, 0.1059, 0.3858, 0.09683, 0.1678, 0.2193, 0.0699, 0.1883, 0.104, 0.1241, 0.1722, 0.1611, 0.2791, 0.2134, 0.1678, 0.2193, 0.1722, 0.1611, 0.2761, 0.1059, 0.63, 0.1126, 0.6547, 0.04593, 0.7146, 0.04588, 0.7146, 0.1158, 0.6485, 0.6621, 0.6754, 0.7239, 0.6438, 0.7242, 0.6104, 0.6628, 0.6547, 0.04593, 0.63, 0.1126, 0.5669, 0.1062, 0.5877, 0.04598, 0.6794, 0.009737, 0.6547, 0.04593, 0.5877, 0.04598, 0.6438, 0.7242, 0.6273, 0.7244, 0.5897, 0.6631, 0.6104, 0.6628, 0.6438, 0.7242, 0.6617, 0.7726, 0.6516, 0.7811, 0.6273, 0.7244, 0.9627, 0.8282, 0.9306, 0.8508, 0.9424, 0.7838, 0.959, 0.795, 0.8365, 0.7094, 0.8036, 0.7146, 0.7916, 0.6717, 0.8384, 0.6752, 0.7343, 0.4695, 0.7704, 0.4692, 0.7947, 0.5369, 0.7642, 0.5364, 0.8136, 0.7536, 0.8277, 0.7526, 0.8352, 0.8053, 0.8153, 0.7885, 0.817, 0.8229, 0.7927, 0.84, 0.7755, 0.8085, 0.8153, 0.7885, 0.8204, 0.5414, 0.8482, 0.5426, 0.8359, 0.5988, 0.821, 0.5928, 0.7947, 0.5369, 0.8204, 0.5414, 0.821, 0.5928, 0.7556, 0.3219, 0.7625, 0.3653, 0.7476, 0.3932, 0.7364, 0.3275, 0.7625, 0.3653, 0.7698, 0.3968, 0.7476, 0.3932, 0.7698, 0.3968, 0.7694, 0.4341, 0.7416, 0.4271, 0.7476, 0.3932, 0.8036, 0.7146, 0.7456, 0.7404, 0.7343, 0.7116, 0.7916, 0.6717, 0.8365, 0.7094, 0.8649, 0.7104, 0.8538, 0.7513, 0.8277, 0.7526, 0.8178, 0.4808, 0.7704, 0.4692, 0.7694, 0.4341, 0.8162, 0.4458, 0.8352, 0.8053, 0.8277, 0.7526, 0.8538, 0.7513, 0.855, 0.8227, 0.8424, 0.867, 0.829, 0.8872, 0.7927, 0.84, 0.817, 0.8229, 0.8162, 0.4458, 0.8535, 0.4388, 0.8535, 0.4791, 0.8178, 0.4808, 0.8126, 0.404, 0.7698, 0.3968, 0.7625, 0.3653, 0.7975, 0.3344, 0.9532, 0.7575, 0.9377, 0.7642, 0.9324, 0.7457, 0.9401, 0.7208, 0.7923, 0.3113, 0.8116, 0.3221, 0.7975, 0.3344, 0.8116, 0.3221, 0.84, 0.3205, 0.8517, 0.395, 0.8126, 0.404, 0.02359, 0.6222, 0.08796, 0.7511, 0.1775, 0.7163, 0.1574, 0.6094, 0.2793, 0.2883, 0.2791, 0.2134, 0.1678, 0.2193, 0.1653, 0.2806, 0.7147, 0.1934, 0.7146, 0.1158, 0.63, 0.1126, 0.6041, 0.1935, 0.1653, 0.2806, 0.1678, 0.2193, 0.0699, 0.1883, 0.03914, 0.2574, 0.8729, 0.3358, 0.8834, 0.3951, 0.8987, 0.3902, 0.8919, 0.3277, 0.2621, 0.7064, 0.2671, 0.8161, 0.3366, 0.7797, 0.3775, 0.7026, 0.5544, 0.5922, 0.5897, 0.6631, 0.6104, 0.6628, 0.5859, 0.6055, 0.1775, 0.7163, 0.2015, 0.8293, 0.2671, 0.8161, 0.2621, 0.7064, 0.7146, 0.6613, 0.6485, 0.6621, 0.6754, 0.7239, 0.7093, 0.7122, 0.4489, 0.2719, 0.4189, 0.1838, 0.2791, 0.2134, 0.2793, 0.2883, 0.8669, 0.9065, 0.8424, 0.867, 0.829, 0.8872, 0.8548, 0.9184, 0.7704, 0.4692, 0.7947, 0.5369, 0.8204, 0.5414, 0.8178, 0.4808, 0.8136, 0.7536, 0.8036, 0.7146, 0.7456, 0.7404, 0.7601, 0.7763, 0.8178, 0.4808, 0.8204, 0.5414, 0.8482, 0.5426, 0.8535, 0.4791, 0.8153, 0.7885, 0.8136, 0.7536, 0.7601, 0.7763, 0.7755, 0.8085, 0.8424, 0.867, 0.8669, 0.9065, 0.855, 0.8227, 0.8352, 0.8053, 0.8126, 0.404, 0.7698, 0.3968, 0.7694, 0.4341, 0.8162, 0.4458, 0.8153, 0.7885, 0.817, 0.8229, 0.8424, 0.867, 0.8352, 0.8053, 0.821, 0.5928, 0.8149, 0.6009, 0.8303, 0.6101, 0.8359, 0.5988, 0.8669, 0.6763, 0.8192, 0.6296, 0.8062, 0.6425, 0.8384, 0.6752, 0.9403, 0.6628, 0.9502, 0.6413, 0.9451, 0.6382, 0.9256, 0.6605, 0.8109, 0.3051, 0.8116, 0.3221, 0.84, 0.3205, 0.8354, 0.2885, 0.8649, 0.7104, 0.8669, 0.6763, 0.8384, 0.6752, 0.8365, 0.7094, 0.8126, 0.404, 0.8162, 0.4458, 0.8535, 0.4388, 0.8517, 0.395, 0.7642, 0.5364, 0.8149, 0.6009, 0.821, 0.5928, 0.7947, 0.5369, 0.4489, 0.3446, 0.4489, 0.2719, 0.2793, 0.2883, 0.2758, 0.3524, 0.8384, 0.6752, 0.8062, 0.6425, 0.7916, 0.6717, 0.8036, 0.7146, 0.8136, 0.7536, 0.8277, 0.7526, 0.8365, 0.7094, 0.1576, 0.3462, 0.1653, 0.2806, 0.03914, 0.2574, 0.02258, 0.3299, 0.7147, 0.2618, 0.7147, 0.1934, 0.6041, 0.1935, 0.6063, 0.2618, 0.2758, 0.3524, 0.2793, 0.2883, 0.1653, 0.2806, 0.1576, 0.3462, 0.1528, 0.5101, 0.1574, 0.6094, 0.2553, 0.6049, 0.2644, 0.5085, 0.4933, 0.4256, 0.5181, 0.521, 0.5512, 0.521, 0.5347, 0.4256, 0.2644, 0.5085, 0.2553, 0.6049, 0.4151, 0.624, 0.4342, 0.5209, 0.01256, 0.5127, 0.02359, 0.6222, 0.1574, 0.6094, 0.1528, 0.5101, 0.7704, 0.4692, 0.7694, 0.4341, 0.7416, 0.4271, 0.7343, 0.4695, 0.7146, 0.04588, 0.7148, 0.01471, 0.6794, 0.009737, 0.6547, 0.04593, 0.1722, 0.1611, 0.2119, 0.06979, 0.1639, 0.05296, 0.104, 0.1241, 0.3858, 0.09683, 0.3287, 0.009737, 0.2692, 0.04501, 0.2761, 0.1059, 0.2761, 0.1059, 0.2477, 0.05014, 0.2294, 0.06017, 0.2119, 0.06979, 0.1722, 0.1611, 0.9627, 0.8282, 0.9306, 0.8508, 0.9151, 0.8845, 0.9359, 0.8938, 0.959, 0.795, 0.9611, 0.7764, 0.9424, 0.7838, 0.9611, 0.7764, 0.9532, 0.7575, 0.9377, 0.7642, 0.9424, 0.7838, 0.8988, 0.6965, 0.8888, 0.7226, 0.9324, 0.7457, 0.9296, 0.716, 0.9284, 0.7035, 0.6689, 0.8281, 0.5929, 0.8216, 0.5923, 0.8752, 0.6741, 0.8659, 0.6617, 0.7726, 0.6516, 0.7811, 0.7001, 0.8022, 0.6824, 0.7811, 0.5669, 0.1062, 0.5383, 0.1191, 0.4881, 0.1936, 0.5332, 0.1935, 0.9345, 0.1964, 0.8692, 0.1969, 0.8863, 0.2691, 0.9479, 0.2582, 0.5347, 0.4256, 0.6121, 0.4255, 0.6085, 0.3302, 0.5181, 0.3302, 0.6121, 0.4255, 0.7148, 0.4255, 0.7148, 0.3301, 0.6085, 0.3302, 0.5859, 0.6055, 0.6368, 0.5958, 0.6157, 0.5207, 0.5512, 0.521, 0.6485, 0.6621, 0.7146, 0.6613, 0.7144, 0.5889, 0.6368, 0.5958, 0.6063, 0.2618, 0.5257, 0.2619, 0.5181, 0.3302, 0.6085, 0.3302, 0.5257, 0.2619, 0.4782, 0.2619, 0.4684, 0.3303, 0.5181, 0.3302, 0.8862, 0.09664, 0.7975, 0.1037, 0.795, 0.1948, 0.8692, 0.1969, 0.7144, 0.5889, 0.7148, 0.5209, 0.6157, 0.5207, 0.6368, 0.5958, 0.6754, 0.7239, 0.6438, 0.7242, 0.6617, 0.7726, 0.6824, 0.7811, 0.7343, 0.1797, 0.795, 0.1948, 0.7975, 0.1037, 0.7493, 0.09621, 0.9479, 0.03371, 0.9055, 0.009737, 0.8862, 0.09664, 0.9328, 0.1029, 0.9328, 0.1029, 0.8862, 0.09664, 0.8692, 0.1969, 0.9345, 0.1964, 0.7975, 0.3344, 0.7923, 0.3113, 0.7625, 0.3653, 0.9324, 0.7457, 0.9401, 0.7208, 0.9296, 0.716, 0.7923, 0.3113, 0.7556, 0.3219, 0.7625, 0.3653, 0.5923, 0.8752, 0.5387, 0.8739, 0.5502, 0.9401, 0.6087, 0.9317, 0.4974, 0.9649, 0.5502, 0.9401, 0.5387, 0.8739, 0.4684, 0.9034, 0.6737, 0.9289, 0.6087, 0.9317, 0.6163, 0.9903, 0.6741, 0.9817, 0.6741, 0.8659, 0.5923, 0.8752, 0.6087, 0.9317, 0.6737, 0.9289, 0.8834, 0.3951, 0.8817, 0.4782, 0.8916, 0.4768, 0.8987, 0.3902, 0.6824, 0.7811, 0.7001, 0.8022, 0.7013, 0.7903, 0.9398, 0.2952, 0.9365, 0.3727, 0.975, 0.367, 0.975, 0.2885, 0.8919, 0.3277, 0.8987, 0.3902, 0.9365, 0.3727, 0.9398, 0.2952, 0.8817, 0.4782, 0.8838, 0.5655, 0.8872, 0.5652, 0.8916, 0.4768, 0.9365, 0.3727, 0.9139, 0.4715, 0.9436, 0.4717, 0.975, 0.367, 0.8987, 0.3902, 0.8916, 0.4768, 0.9139, 0.4715, 0.9365, 0.3727, 0.8853, 0.5716, 0.8901, 0.5697, 0.8872, 0.5652, 0.8838, 0.5655, 0.9139, 0.4715, 0.8924, 0.564, 0.8973, 0.5657, 0.9436, 0.4717, 0.8916, 0.4768, 0.8872, 0.5652, 0.8924, 0.564, 0.9139, 0.4715, 0.9502, 0.6413, 0.9555, 0.6348, 0.9451, 0.6382, 0.9627, 0.6658, 0.9588, 0.6391, 0.9548, 0.6405, 0.9512, 0.6678, 0.8116, 0.3221, 0.7975, 0.3344, 0.8126, 0.404, 0.9555, 0.6348, 0.9502, 0.6413, 0.9548, 0.6405, 0.9256, 0.6605, 0.9451, 0.6382, 0.9428, 0.6296, 0.9161, 0.6402, 0.9512, 0.6678, 0.9548, 0.6405, 0.9502, 0.6413, 0.9403, 0.6628, 0.9296, 0.716, 0.9448, 0.6949, 0.9313, 0.6827, 0.9203, 0.7074, 0.9448, 0.6949, 0.9512, 0.6678, 0.9403, 0.6628, 0.9313, 0.6827, 0.9027, 0.7111, 0.914, 0.682, 0.8914, 0.6637, 0.8864, 0.6944, 0.914, 0.682, 0.9256, 0.6605, 0.9161, 0.6402, 0.8914, 0.6637, 0.9401, 0.7208, 0.9594, 0.6982, 0.9448, 0.6949, 0.9296, 0.716, 0.9594, 0.6982, 0.9627, 0.6658, 0.9512, 0.6678, 0.9448, 0.6949, 0.9203, 0.7074, 0.9313, 0.6827, 0.914, 0.682, 0.9027, 0.7111, 0.9313, 0.6827, 0.9403, 0.6628, 0.9256, 0.6605, 0.914, 0.682, 0.5332, 0.1935, 0.4881, 0.1936, 0.4782, 0.2619, 0.5257, 0.2619, 0.6041, 0.1935, 0.5332, 0.1935, 0.5257, 0.2619, 0.6063, 0.2618, 0.2712, 0.4155, 0.2758, 0.3524, 0.1576, 0.3462, 0.1523, 0.4131, 0.7148, 0.3301, 0.7147, 0.2618, 0.6063, 0.2618, 0.6085, 0.3302, 0.1523, 0.4131, 0.1576, 0.3462, 0.02258, 0.3299, 0.009737, 0.4035, 0.4454, 0.4156, 0.4489, 0.3446, 0.2758, 0.3524, 0.2712, 0.4155, 0.6157, 0.5207, 0.7148, 0.5209, 0.7148, 0.4255, 0.6121, 0.4255, 0.5512, 0.521, 0.6157, 0.5207, 0.6121, 0.4255, 0.5347, 0.4256, 0.009737, 0.4035, 0.01256, 0.5127, 0.1528, 0.5101, 0.1523, 0.4131, 0.2712, 0.4155, 0.2644, 0.5085, 0.4342, 0.5209, 0.4454, 0.4156, 0.4684, 0.3303, 0.4933, 0.4256, 0.5347, 0.4256, 0.5181, 0.3302, 0.1523, 0.4131, 0.1528, 0.5101, 0.2644, 0.5085, 0.2712, 0.4155, 0.1574, 0.6094, 0.1775, 0.7163, 0.2621, 0.7064, 0.2553, 0.6049, 0.2553, 0.6049, 0.2621, 0.7064, 0.3775, 0.7026, 0.4151, 0.624, 0.5181, 0.521, 0.5544, 0.5922, 0.5859, 0.6055, 0.5512, 0.521, 0.08796, 0.7511, 0.1516, 0.8582, 0.2015, 0.8293, 0.1775, 0.7163, 0.5877, 0.04598, 0.5383, 0.1191, 0.5669, 0.1062, 0.4189, 0.1838, 0.3858, 0.09683, 0.2761, 0.1059, 0.2791, 0.2134, 0.1678, 0.2193, 0.1722, 0.1611, 0.104, 0.1241, 0.0699, 0.1883, 0.2791, 0.2134, 0.2761, 0.1059, 0.1722, 0.1611, 0.1678, 0.2193, 0.63, 0.1126, 0.7146, 0.1158, 0.7146, 0.04588, 0.6547, 0.04593, 0.6485, 0.6621, 0.6104, 0.6628, 0.6438, 0.7242, 0.6754, 0.7239, 0.6547, 0.04593, 0.5877, 0.04598, 0.5669, 0.1062, 0.63, 0.1126, 0.6794, 0.009737, 0.5877, 0.04598, 0.6547, 0.04593, 0.6438, 0.7242, 0.6104, 0.6628, 0.5897, 0.6631, 0.6273, 0.7244, 0.6438, 0.7242, 0.6273, 0.7244, 0.6516, 0.7811, 0.6617, 0.7726, 0.9627, 0.8282, 0.959, 0.795, 0.9424, 0.7838, 0.9306, 0.8508, 0.8365, 0.7094, 0.8384, 0.6752, 0.7916, 0.6717, 0.8036, 0.7146, 0.7343, 0.4695, 0.7642, 0.5364, 0.7947, 0.5369, 0.7704, 0.4692, 0.8136, 0.7536, 0.8153, 0.7885, 0.8352, 0.8053, 0.8277, 0.7526, 0.817, 0.8229, 0.8153, 0.7885, 0.7755, 0.8085, 0.7927, 0.84, 0.8204, 0.5414, 0.821, 0.5928, 0.8359, 0.5988, 0.8482, 0.5426, 0.7947, 0.5369, 0.821, 0.5928, 0.8204, 0.5414, 0.7556, 0.3219, 0.7364, 0.3275, 0.7476, 0.3932, 0.7625, 0.3653, 0.7625, 0.3653, 0.7476, 0.3932, 0.7698, 0.3968, 0.7698, 0.3968, 0.7476, 0.3932, 0.7416, 0.4271, 0.7694, 0.4341, 0.8036, 0.7146, 0.7916, 0.6717, 0.7343, 0.7116, 0.7456, 0.7404, 0.8365, 0.7094, 0.8277, 0.7526, 0.8538, 0.7513, 0.8649, 0.7104, 0.8178, 0.4808, 0.8162, 0.4458, 0.7694, 0.4341, 0.7704, 0.4692, 0.8352, 0.8053, 0.855, 0.8227, 0.8538, 0.7513, 0.8277, 0.7526, 0.8424, 0.867, 0.817, 0.8229, 0.7927, 0.84, 0.829, 0.8872, 0.8162, 0.4458, 0.8178, 0.4808, 0.8535, 0.4791, 0.8535, 0.4388, 0.8126, 0.404, 0.7975, 0.3344, 0.7625, 0.3653, 0.7698, 0.3968, 0.9532, 0.7575, 0.9401, 0.7208, 0.9324, 0.7457, 0.9377, 0.7642, 0.7923, 0.3113, 0.7975, 0.3344, 0.8116, 0.3221, 0.8116, 0.3221, 0.8126, 0.404, 0.8517, 0.395, 0.84, 0.3205, 0.75, 0.25, 0.75, 0.5, 0.625, 0.5, 0.625, 0.25, 0.75, 0.75, 0.6875, 1.0, 0.625, 0.75, 0.6875, 0.0, 0.75, 0.25, 0.625, 0.25, 0.75, 0.5, 0.75, 0.75, 0.625, 0.75, 0.625, 0.5, 0.625, 0.25, 0.625, 0.5, 0.5, 0.5, 0.5, 0.25, 0.625, 0.75, 0.5625, 1.0, 0.5, 0.75, 0.5625, 0.0, 0.625, 0.25, 0.5, 0.25, 0.625, 0.5, 0.625, 0.75, 0.5, 0.75, 0.5, 0.5, 0.5, 0.25, 0.5, 0.5, 0.375, 0.5, 0.375, 0.25, 0.5, 0.75, 0.4375, 1.0, 0.375, 0.75, 0.4375, 0.0, 0.5, 0.25, 0.375, 0.25, 0.5, 0.5, 0.5, 0.75, 0.375, 0.75, 0.375, 0.5, 0.375, 0.25, 0.375, 0.5, 0.25, 0.5, 0.25, 0.25, 0.375, 0.75, 0.3125, 1.0, 0.25, 0.75, 0.3125, 0.0, 0.375, 0.25, 0.25, 0.25, 0.375, 0.5, 0.375, 0.75, 0.25, 0.75, 0.25, 0.5, 0.25, 0.5, 0.25, 0.75, 0.125, 0.75, 0.125, 0.5, 0.25, 0.25, 0.25, 0.5, 0.125, 0.5, 0.125, 0.25, 0.25, 0.75, 0.1875, 1.0, 0.125, 0.75, 0.1875, 0.0, 0.25, 0.25, 0.125, 0.25, 0.0625, 0.0, 0.125, 0.25, 0.0, 0.25, 0.125, 0.5, 0.125, 0.75, 0.0, 0.75, 0.0, 0.5, 0.125, 0.25, 0.125, 0.5, 0.0, 0.5, 0.0, 0.25, 0.125, 0.75, 0.0625, 1.0, 0.0, 0.75, 0.9375, 0.0, 1.0, 0.25, 0.875, 0.25, 1.0, 0.5, 1.0, 0.75, 0.875, 0.75, 0.875, 0.5, 1.0, 0.25, 1.0, 0.5, 0.875, 0.5, 0.875, 0.25, 1.0, 0.75, 0.9375, 1.0, 0.875, 0.75, 0.8125, 0.0, 0.875, 0.25, 0.75, 0.25, 0.875, 0.5, 0.875, 0.75, 0.75, 0.75, 0.75, 0.5, 0.875, 0.25, 0.875, 0.5, 0.75, 0.5, 0.75, 0.25, 0.875, 0.75, 0.8125, 1.0, 0.75, 0.75, 0.75, 0.25, 0.625, 0.25, 0.625, 0.5, 0.75, 0.5, 0.75, 0.75, 0.625, 0.75, 0.6875, 1.0, 0.6875, 0.0, 0.625, 0.25, 0.75, 0.25, 0.75, 0.5, 0.625, 0.5, 0.625, 0.75, 0.75, 0.75, 0.625, 0.25, 0.5, 0.25, 0.5, 0.5, 0.625, 0.5, 0.625, 0.75, 0.5, 0.75, 0.5625, 1.0, 0.5625, 0.0, 0.5, 0.25, 0.625, 0.25, 0.625, 0.5, 0.5, 0.5, 0.5, 0.75, 0.625, 0.75, 0.5, 0.25, 0.375, 0.25, 0.375, 0.5, 0.5, 0.5, 0.5, 0.75, 0.375, 0.75, 0.4375, 1.0, 0.4375, 0.0, 0.375, 0.25, 0.5, 0.25, 0.5, 0.5, 0.375, 0.5, 0.375, 0.75, 0.5, 0.75, 0.375, 0.25, 0.25, 0.25, 0.25, 0.5, 0.375, 0.5, 0.375, 0.75, 0.25, 0.75, 0.3125, 1.0, 0.3125, 0.0, 0.25, 0.25, 0.375, 0.25, 0.375, 0.5, 0.25, 0.5, 0.25, 0.75, 0.375, 0.75, 0.25, 0.5, 0.125, 0.5, 0.125, 0.75, 0.25, 0.75, 0.25, 0.25, 0.125, 0.25, 0.125, 0.5, 0.25, 0.5, 0.25, 0.75, 0.125, 0.75, 0.1875, 1.0, 0.1875, 0.0, 0.125, 0.25, 0.25, 0.25, 0.0625, 0.0, 0.0, 0.25, 0.125, 0.25, 0.125, 0.5, 0.0, 0.5, 0.0, 0.75, 0.125, 0.75, 0.125, 0.25, 0.0, 0.25, 0.0, 0.5, 0.125, 0.5, 0.125, 0.75, 0.0, 0.75, 0.0625, 1.0, 0.9375, 0.0, 0.875, 0.25, 1.0, 0.25, 1.0, 0.5, 0.875, 0.5, 0.875, 0.75, 1.0, 0.75, 1.0, 0.25, 0.875, 0.25, 0.875, 0.5, 1.0, 0.5, 1.0, 0.75, 0.875, 0.75, 0.9375, 1.0, 0.8125, 0.0, 0.75, 0.25, 0.875, 0.25, 0.875, 0.5, 0.75, 0.5, 0.75, 0.75, 0.875, 0.75, 0.875, 0.25, 0.75, 0.25, 0.75, 0.5, 0.875, 0.5, 0.875, 0.75, 0.75, 0.75, 0.8125, 1.0])
me_cube_001.materials.append(mat_dillomat)
me_cube_001.materials.append(mat_eyemat)
me_cube_001.materials.append(mat_eyelid)
me_cube_001.use_remesh_preserve_volume = False
me_cube_001.use_remesh_preserve_attributes = False
me_cube_001.use_mirror_vertex_groups = False
me_cube_001.use_paint_bone_selection = False
me_cube_001.use_paint_mask = True
me_cube_001.update()
arm_armature = bpy.data.armatures.new('Armature')  # bones are not reproduced

# ---- objects
ob_model = bpy.data.objects.new('Model', me_cube_001)
ob_armature = bpy.data.objects.new('Armature', arm_armature)

# ---- transforms, parenting, visibility, modifiers, constraints
ob_model.parent = ob_armature
ob_model.matrix_parent_inverse = Matrix(((1.0, -0.0, 0.0, -1.254e-16), (-0.0, 1.0, -0.0, -0.6453), (0.0, -0.0, 1.0, -0.5648), (-0.0, 0.0, -0.0, 1.0)))
ob_model.location = (0.0, -0.07036, -0.757)
ob_model.lineart.crease_threshold = 0.0
_vg = ob_model.vertex_groups.new(name='Base')
for _i, _w in zip([5, 8, 46, 56, 58, 88, 94, 95, 119, 121, 124, 125, 157, 177, 178, 179, 189, 190, 193, 194, 232, 234, 241, 242], [0.8103, 0.1132, 0.5873, 0.9349, 0.1532, 0.5828, 0.3348, 0.8501, 0.5407, 0.8103, 0.484, 0.1132, 0.9585, 0.2184, 0.9403, 0.5873, 0.9502, 0.9349, 0.1444, 0.1532, 0.5828, 1.0, 0.3348, 0.8501]): _vg.add([_i], _w, 'REPLACE')
_vg = ob_model.vertex_groups.new(name='Back1')
for _i, _w in zip([114, 157, 224, 234], [0.2961, 0.9701, 0.9755, 0.156]): _vg.add([_i], _w, 'REPLACE')
_vg = ob_model.vertex_groups.new(name='Back2')
for _i, _w in zip([114, 151, 217, 224], [0.7968, 0.989, 0.983, 0.6545]): _vg.add([_i], _w, 'REPLACE')
_vg = ob_model.vertex_groups.new(name='Back3')
for _i, _w in zip([112, 151, 217, 236], [1.0, 0.9927, 0.03175, 0.9991]): _vg.add([_i], _w, 'REPLACE')
_vg = ob_model.vertex_groups.new(name='Back4')
for _i, _w in zip([63, 112, 126, 133, 161, 203, 263], [0.0, 0.8442, 0.3062, 0.0, 0.999, 0.0, 0.0]): _vg.add([_i], _w, 'REPLACE')
_vg = ob_model.vertex_groups.new(name='Neck')
for _i, _w in zip([11, 17, 22, 24, 31, 32, 33, 63, 102, 109, 110, 127, 132, 141, 147, 149, 160, 161, 162, 163, 164, 203, 251, 261, 262, 263], [0.2668, 0.1582, 0.3406, 0.007821, 0.1425, 0.371, 0.6599, 0.1197, 0.3074, 0.624, 0.3583, 0.4872, 0.2668, 0.1582, 0.3406, 0.007821, 0.2763, 0.6595, 0.1425, 0.371, 0.6599, 0.1197, 0.3074, 0.624, 0.3583, 0.2906]): _vg.add([_i], _w, 'REPLACE')
_vg = ob_model.vertex_groups.new(name='HeadBack')
for _i, _w in zip([9, 11, 12, 13, 14, 16, 17, 18, 19, 20, 21, 22, 23, 24, 31, 32, 33, 51, 63, 64, 96, 97, 98, 100, 101, 102, 103, 104, 106, 107, 108, 109, 110, 126, 127, 129, 130, 132, 133, 134, 135, 136, 137, 140, 141, 142, 143, 144, 145, 146, 147, 148, 149, 160, 161, 162, 163, 164, 184, 203, 204, 243, 244, 245, 246, 248, 249, 250, 251, 252, 253, 254, 256, 257, 259, 260, 261, 262, 263, 264, 265, 266, 267, 268, 269, 270, 271, 272, 273, 274, 275, 276, 277, 278, 279, 280, 281, 282, 283, 284, 285, 286, 287, 288, 289, 290, 291, 292, 293, 294, 295, 296, 297, 298, 299, 300, 301, 302, 303, 304, 305, 306, 307, 308, 309, 310, 311, 312, 313, 314, 315], [0.4671, 0.5535, 0.39, 0.6666, 0.8753, 0.5075, 0.637, 0.2565, 0.6105, 0.07397, 0.7945, 0.7039, 0.5974, 0.5631, 0.5111, 0.7332, 0.8826, 0.5231, 0.6062, 0.5634, 0.7663, 0.3492, 0.1585, 0.37, 0.6333, 0.7224, 0.4196, 0.6182, 0.6576, 0.6726, 0.8456, 0.8594, 0.6683, 0.3253, 0.7915, 0.4988, 0.4671, 0.5535, 0.39, 0.8605, 0.8759, 0.6666, 0.8753, 0.5075, 0.637, 0.2565, 0.6105, 0.07397, 0.6585, 0.7945, 0.7039, 0.5974, 0.5631, 0.5794, 0.6827, 0.5111, 0.7332, 0.8826, 0.5231, 0.6062, 0.5634, 0.8658, 0.7663, 0.3492, 0.1585, 0.02831, 0.37, 0.6333, 0.7224, 0.4196, 0.8319, 0.6182, 0.6576, 0.6726, 0.8709, 0.8456, 0.8594, 0.6683, 0.6803, 0.4647, 0.565, 0.6331, 0.5026, 0.6117, 0.6675, 0.501, 0.6091, 0.6665, 0.4625, 0.5623, 0.6325, 0.6362, 0.398, 0.476, 0.5741, 0.3926, 0.3426, 0.3952, 0.5231, 0.3413, 0.3921, 0.5213, 0.3972, 0.473, 0.572, 0.4647, 0.565, 0.6331, 0.5026, 0.6117, 0.6675, 0.501, 0.6091, 0.6665, 0.4625, 0.5623, 0.6325, 0.6362, 0.398, 0.476, 0.5741, 0.3926, 0.3426, 0.3952, 0.5231, 0.3413, 0.3921, 0.5213, 0.3972, 0.473, 0.572]): _vg.add([_i], _w, 'REPLACE')
_vg = ob_model.vertex_groups.new(name='Ear.L')
for _i, _w in zip([12, 51, 63, 64, 65, 66, 67, 68, 69, 70, 71, 72, 73, 74, 75, 76], [1.0, 1.0, 1.0, 1.0, 1.0, 1.0, 1.0, 1.0, 1.0, 1.0, 1.0, 0.9993, 1.0, 1.0, 1.0, 1.0]): _vg.add([_i], _w, 'REPLACE')
_vg = ob_model.vertex_groups.new(name='HeadFront')
for _i, _w in zip([9, 10, 13, 14, 15, 16, 18, 19, 21, 23, 96, 97, 98, 99, 101, 104, 105, 106, 107, 108, 128, 129, 130, 131, 134, 135, 136, 137, 138, 139, 140, 142, 143, 145, 146, 148, 243, 244, 245, 246, 247, 248, 250, 253, 254, 255, 256, 257, 258, 259, 260, 266, 268, 269, 270, 271, 272, 273, 274, 275, 276, 277, 278, 279, 282, 283, 286, 289, 292, 294, 295, 296, 297, 298, 299, 300, 301, 302, 303, 304, 305, 308, 309, 312, 315], [0.6936, 0.7768, 0.6671, 0.8852, 0.7089, 0.4963, 0.1247, 0.3689, 0.758, 0.3519, 0.7311, 0.7481, 0.8543, 0.933, 0.5984, 0.2682, 0.8993, 0.6611, 0.762, 0.8463, 0.8245, 0.7675, 0.6936, 0.7768, 0.8714, 0.8748, 0.6671, 0.8852, 0.7089, 0.74, 0.4963, 0.1247, 0.3689, 0.3496, 0.758, 0.3519, 0.849, 0.7311, 0.7481, 0.8543, 0.933, 0.9686, 0.5984, 0.5709, 0.2682, 0.8993, 0.6611, 0.762, 0.9702, 0.8725, 0.8463, 0.06769, 0.08708, 0.1915, 0.0979, 0.2446, 0.3001, 0.1336, 0.2927, 0.3335, 0.2237, 0.07066, 0.2077, 0.2745, 0.03226, 0.1539, 0.04023, 0.003699, 0.06769, 0.08708, 0.1915, 0.0979, 0.2446, 0.3001, 0.1336, 0.2927, 0.3335, 0.2237, 0.07066, 0.2077, 0.2745, 0.03226, 0.1539, 0.04023, 0.003698]): _vg.add([_i], _w, 'REPLACE')
_vg = ob_model.vertex_groups.new(name='Ear.R')
for _i, _w in zip([133, 184, 203, 204, 205, 206, 207, 208, 209, 210, 211, 212, 213, 214, 215, 216], [1.0, 1.0, 1.0, 1.0, 1.0, 1.0, 1.0, 1.0, 1.0, 1.0, 1.0, 0.9993, 1.0, 1.0, 1.0, 1.0]): _vg.add([_i], _w, 'REPLACE')
_vg = ob_model.vertex_groups.new(name='FrontLeg.L')
for _i, _w in zip([38, 39, 42, 43, 47, 48, 49, 50, 92], [0.4868, 1.0, 0.8792, 0.5074, 0.9909, 1.0, 1.0, 1.0, 0.002633]): _vg.add([_i], _w, 'REPLACE')
_vg = ob_model.vertex_groups.new(name='Rib3.L')
for _i, _w in zip([0, 1, 7, 11, 12, 17, 20, 22, 24, 32, 33, 43, 51, 63, 64, 65, 66, 67, 68, 69, 70, 71, 72, 73, 74, 75, 76, 91, 92, 102, 103, 104, 109, 110, 112, 116, 126, 133, 161, 184, 203, 204, 205, 206, 207, 208, 209, 210, 211, 215, 216, 236], [0.7447, 0.5955, 0.9288, 0.0, 0.002081, 0.09063, 0.0, 0.07092, 0.0, 0.6324, 0.4523, 0.834, 0.01943, 0.0, 0.001142, 1.05e-06, 0.006181, 0.003766, 3.546e-08, 0.08691, 0.04776, 0.01649, 0.0838, 0.02713, 0.001477, 0.01839, 0.01966, 0.2069, 0.714, 0.02476, 0.0, 0.0, 0.5636, 0.0, 1.0, 0.1786, 5.402e-05, 0.0, 0.6376, 0.0, 0.0, 0.0, 0.006588, 0.0, 0.002194, 0.05324, 0.1182, 3.102e-07, 0.02423, 1.594e-06, 0.0009315, 0.5622]): _vg.add([_i], _w, 'REPLACE')
_vg = ob_model.vertex_groups.new(name='FrontLeg.R')
for _i, _w in zip([169, 170, 173, 174, 180, 181, 182, 183, 238], [0.4868, 1.0, 0.8792, 0.5095, 0.9994, 1.0, 1.0, 1.0, 0.001791]): _vg.add([_i], _w, 'REPLACE')
_vg = ob_model.vertex_groups.new(name='Rib3.R')
for _i, _w in zip([1, 12, 51, 63, 64, 65, 66, 67, 68, 69, 70, 71, 73, 74, 75, 76, 112, 115, 116, 123, 126, 132, 133, 141, 147, 149, 161, 163, 164, 174, 184, 203, 204, 205, 206, 207, 208, 209, 210, 211, 212, 213, 214, 215, 216, 236, 237, 238, 251, 252, 261, 262, 263], [0.1786, 0.0, 0.0, 0.0, 0.0, 0.006302, 0.0, 1.659e-05, 0.01555, 0.05832, 0.04612, 0.02792, 0.0, 0.0, 0.0009924, 0.02169, 1.0, 0.7447, 0.5955, 0.9288, 0.07822, 0.0, 0.002439, 0.001467, 0.03682, 0.0, 0.6376, 0.544, 0.4644, 0.834, 0.0001323, 0.0, 0.1282, 0.0003934, 3.614e-05, 0.0007963, 1.232e-05, 0.05038, 0.002584, 1.504e-05, 2.448e-05, 0.0006657, 0.005093, 0.008597, 0.001028, 0.5622, 0.2069, 0.714, 0.0001352, 0.0, 0.5857, 0.0, 0.0]): _vg.add([_i], _w, 'REPLACE')
_vg = ob_model.vertex_groups.new(name='Rib2.L')
for _i, _w in zip([25, 26, 27, 36, 38, 39, 47, 77, 78, 79, 80, 81, 90, 91, 151, 217, 236], [0.8461, 0.6621, 0.655, 0.1125, 0.827, 0.03837, 0.1836, 0.851, 0.3815, 0.3933, 0.06926, 0.8899, 0.2423, 0.273, 0.9946, 0.8193, 0.348]): _vg.add([_i], _w, 'REPLACE')
_vg = ob_model.vertex_groups.new(name='Rib2.R')
for _i, _w in zip([151, 152, 153, 154, 167, 169, 170, 180, 217, 218, 220, 221, 222, 223, 235, 236, 237], [0.9965, 0.8461, 0.6732, 0.66, 0.1125, 0.827, 0.04013, 0.1836, 0.8311, 0.851, 0.3965, 0.3998, 0.07133, 0.8899, 0.2591, 0.3694, 0.2811]): _vg.add([_i], _w, 'REPLACE')
_vg = ob_model.vertex_groups.new(name='Rib1.L')
for _i, _w in zip([2, 3, 6, 36, 82, 83, 84, 86, 114, 224], [0.664, 0.05896, 0.2294, 0.694, 0.7986, 0.5619, 0.664, 0.6824, 0.3597, 0.8912]): _vg.add([_i], _w, 'REPLACE')
_vg = ob_model.vertex_groups.new(name='Rib1.R')
for _i, _w in zip([114, 117, 118, 122, 167, 224, 225, 226, 228, 230], [0.3597, 0.664, 0.05896, 0.2294, 0.694, 0.8912, 0.7986, 0.5619, 0.664, 0.6824]): _vg.add([_i], _w, 'REPLACE')
_vg = ob_model.vertex_groups.new(name='RibBase.L')
for _i, _w in zip([4, 5, 8, 28, 29, 30, 34, 35, 45, 87, 88, 89, 94, 95, 157, 178, 234], [0.4617, 0.5123, 0.4315, 0.8439, 0.5855, 0.6779, 0.02574, 0.829, 0.3036, 0.8202, 0.5852, 0.767, 0.3979, 0.5118, 0.9452, 0.246, 0.2643]): _vg.add([_i], _w, 'REPLACE')
_vg = ob_model.vertex_groups.new(name='Tail1')
for _i, _w in zip([46, 56, 57, 58, 124, 179, 189, 190, 191, 192, 193, 194], [0.1061, 0.2508, 0.8506, 0.8974, 0.2536, 0.1061, 0.2677, 0.2508, 0.4356, 0.8506, 0.8257, 0.8974]): _vg.add([_i], _w, 'REPLACE')
_vg = ob_model.vertex_groups.new(name='Tail2')
for _i, _w in zip([57, 58, 59, 60, 192, 193, 194, 195, 196, 197, 198], [0.1825, 0.8131, 0.8454, 0.7554, 0.1825, 0.7781, 0.8131, 0.7027, 0.8454, 0.7106, 0.7554]): _vg.add([_i], _w, 'REPLACE')
_vg = ob_model.vertex_groups.new(name='Tail3')
for _i, _w in zip([59, 60, 61, 62, 196, 197, 198, 199, 200, 201, 202], [0.6219, 0.7438, 1.0, 1.0, 0.6219, 0.7222, 0.7438, 1.0, 1.0, 1.0, 1.0]): _vg.add([_i], _w, 'REPLACE')
_vg = ob_model.vertex_groups.new(name='BackLeg.L')
for _i, _w in zip([40, 41, 44, 45, 52, 53, 54, 55], [0.7396, 0.5198, 0.9783, 0.5294, 0.9907, 0.5463, 0.9811, 0.9671]): _vg.add([_i], _w, 'REPLACE')
_vg = ob_model.vertex_groups.new(name='RibBase.R')
for _i, _w in zip([120, 121, 125, 155, 156, 157, 159, 165, 166, 176, 178, 190, 231, 232, 233, 234, 241, 242], [0.3977, 0.5114, 0.5124, 0.8439, 0.5855, 0.9452, 0.6779, 0.02574, 0.829, 0.3036, 0.1798, 0.08604, 0.8202, 0.5914, 0.767, 0.2643, 0.4605, 0.4321]): _vg.add([_i], _w, 'REPLACE')
_vg = ob_model.vertex_groups.new(name='BackLeg.R')
for _i, _w in zip([171, 172, 175, 176, 185, 186, 187, 188], [0.7396, 0.5198, 0.9783, 0.5294, 0.9907, 0.5463, 0.9811, 0.9671]): _vg.add([_i], _w, 'REPLACE')
_vg = ob_model.vertex_groups.new(name='Back3Stomach')
for _i, _w in zip([31, 42, 93, 111, 113, 127, 150, 160, 162, 173, 219, 239, 240], [0.4875, 0.0953, 0.519, 0.9959, 0.4426, 0.3545, 1.0, 0.7456, 0.4875, 0.0953, 1.0, 1.0, 0.519]): _vg.add([_i], _w, 'REPLACE')
_vg = ob_model.vertex_groups.new(name='Back2Stomach')
for _i, _w in zip([37, 80, 85, 113, 150, 158, 168, 219, 222, 227, 229], [0.2224, 0.1599, 0.2742, 1.0, 0.572, 0.1514, 0.2224, 1.0, 0.1599, 0.9997, 0.2742]): _vg.add([_i], _w, 'REPLACE')
_vg = ob_model.vertex_groups.new(name='Back1Stomach')
for _i, _w in zip([34, 44, 85, 113, 119, 158, 165, 175, 177, 227, 229], [0.159, 0.3537, 0.1724, 0.1137, 0.1281, 1.0, 0.159, 0.3537, 0.1707, 1.0, 0.1724]): _vg.add([_i], _w, 'REPLACE')
_m = ob_model.modifiers.new('Armature', 'ARMATURE')
_m.object = ob_armature
ob_armature.location = (1.254e-16, 0.6453, -0.1087)
ob_armature.lineart.crease_threshold = 0.0

# ---- collection membership
col_collection.objects.link(ob_model)
col_collection.objects.link(ob_armature)

# ---- scene / render settings (as saved in the file)
scene.frame_start = 1; scene.frame_end = 15; scene.frame_set(1)
scene.render.engine = 'CYCLES'
scene.cycles.use_denoising = False
scene.cycles.samples = 128
scene.cycles.sampling_pattern = 'TABULATED_SOBOL'
scene.cycles.use_adaptive_sampling = False
scene.cycles.use_light_tree = False
scene.cycles.bake_type = 'DIFFUSE'
scene.view_settings.view_transform = 'Filmic'
bpy.context.view_layer.update()

# ---- added for rendering (the .blend has no active camera and no usable light): camera, sun
cam_auto = bpy.data.cameras.new('AutoCamera')
cam_auto.lens = 50.0
cam_auto.sensor_width = 36.0
cam_auto.clip_end = 1000.0
ob_auto_camera = bpy.data.objects.new('AutoCamera', cam_auto)
scene.collection.objects.link(ob_auto_camera)
ob_auto_camera.location = (6.84364, -8.03289, 5.11274)
ob_auto_camera.rotation_euler = (1.09748, -7.21219e-08, 0.694738)
scene.camera = ob_auto_camera
light_auto_sun = bpy.data.lights.new('AutoSun', 'SUN')
light_auto_sun.energy = 3.0
light_auto_sun.angle = 0.0523599
ob_auto_sun = bpy.data.objects.new('AutoSun', light_auto_sun)
scene.collection.objects.link(ob_auto_sun)
ob_auto_sun.rotation_euler = (0.872665, 0.174533, 0.523599)
bpy.context.view_layer.update()
